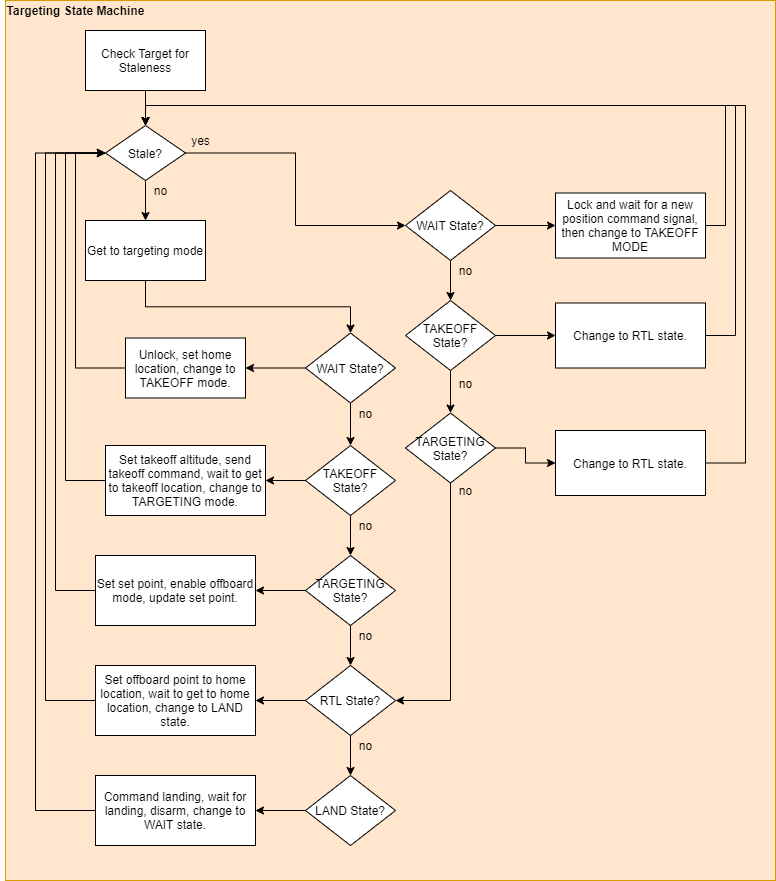

The diagram above was exported from draw.io. Its source (the exported page's mxGraphModel, read from the mxfile embedded in the PNG):
<mxGraphModel dx="2062" dy="1154" grid="1" gridSize="10" guides="1" tooltips="1" connect="1" arrows="1" fold="1" page="1" pageScale="1" pageWidth="850" pageHeight="1100" math="0" shadow="0">
  <root>
    <mxCell id="kULZjDUmPniERrUS8FyI-0" />
    <mxCell id="kULZjDUmPniERrUS8FyI-1" parent="kULZjDUmPniERrUS8FyI-0" />
    <mxCell id="kULZjDUmPniERrUS8FyI-2" value="" style="group" vertex="1" connectable="0" parent="kULZjDUmPniERrUS8FyI-1">
      <mxGeometry x="38" y="30" width="775" height="880" as="geometry" />
    </mxCell>
    <mxCell id="kULZjDUmPniERrUS8FyI-3" value="" style="rounded=0;whiteSpace=wrap;html=1;strokeColor=#d79b00;fillColor=#ffe6cc;" vertex="1" parent="kULZjDUmPniERrUS8FyI-2">
      <mxGeometry x="5" width="770" height="880" as="geometry" />
    </mxCell>
    <mxCell id="kULZjDUmPniERrUS8FyI-4" value="Check Target for Staleness" style="rounded=0;whiteSpace=wrap;html=1;" vertex="1" parent="kULZjDUmPniERrUS8FyI-2">
      <mxGeometry x="85" y="30" width="120" height="60" as="geometry" />
    </mxCell>
    <mxCell id="kULZjDUmPniERrUS8FyI-5" value="Stale?" style="rhombus;whiteSpace=wrap;html=1;" vertex="1" parent="kULZjDUmPniERrUS8FyI-2">
      <mxGeometry x="105" y="125" width="80" height="55" as="geometry" />
    </mxCell>
    <mxCell id="kULZjDUmPniERrUS8FyI-6" style="edgeStyle=orthogonalEdgeStyle;rounded=0;orthogonalLoop=1;jettySize=auto;html=1;exitX=0.5;exitY=1;exitDx=0;exitDy=0;entryX=0.5;entryY=0;entryDx=0;entryDy=0;" edge="1" parent="kULZjDUmPniERrUS8FyI-2" source="kULZjDUmPniERrUS8FyI-4" target="kULZjDUmPniERrUS8FyI-5">
      <mxGeometry relative="1" as="geometry" />
    </mxCell>
    <mxCell id="kULZjDUmPniERrUS8FyI-7" value="no" style="text;html=1;align=center;verticalAlign=middle;resizable=0;points=[];autosize=1;" vertex="1" parent="kULZjDUmPniERrUS8FyI-2">
      <mxGeometry x="145" y="180" width="30" height="20" as="geometry" />
    </mxCell>
    <mxCell id="kULZjDUmPniERrUS8FyI-8" value="yes" style="text;html=1;align=center;verticalAlign=middle;resizable=0;points=[];autosize=1;" vertex="1" parent="kULZjDUmPniERrUS8FyI-2">
      <mxGeometry x="185" y="130" width="30" height="20" as="geometry" />
    </mxCell>
    <mxCell id="kULZjDUmPniERrUS8FyI-9" value="Get to targeting mode" style="rounded=0;whiteSpace=wrap;html=1;" vertex="1" parent="kULZjDUmPniERrUS8FyI-2">
      <mxGeometry x="85" y="220" width="120" height="60" as="geometry" />
    </mxCell>
    <mxCell id="kULZjDUmPniERrUS8FyI-10" style="edgeStyle=orthogonalEdgeStyle;rounded=0;orthogonalLoop=1;jettySize=auto;html=1;exitX=0.5;exitY=1;exitDx=0;exitDy=0;entryX=0.5;entryY=0;entryDx=0;entryDy=0;" edge="1" parent="kULZjDUmPniERrUS8FyI-2" source="kULZjDUmPniERrUS8FyI-5" target="kULZjDUmPniERrUS8FyI-9">
      <mxGeometry relative="1" as="geometry">
        <mxPoint x="310" y="265" as="targetPoint" />
      </mxGeometry>
    </mxCell>
    <mxCell id="kULZjDUmPniERrUS8FyI-11" value="Targeting State Machine" style="text;html=1;align=center;verticalAlign=middle;resizable=0;points=[];autosize=1;fontStyle=1" vertex="1" parent="kULZjDUmPniERrUS8FyI-2">
      <mxGeometry width="150" height="20" as="geometry" />
    </mxCell>
    <mxCell id="kULZjDUmPniERrUS8FyI-12" value="WAIT State?" style="rhombus;whiteSpace=wrap;html=1;" vertex="1" parent="kULZjDUmPniERrUS8FyI-2">
      <mxGeometry x="405" y="190" width="90" height="70" as="geometry" />
    </mxCell>
    <mxCell id="kULZjDUmPniERrUS8FyI-13" style="edgeStyle=orthogonalEdgeStyle;rounded=0;orthogonalLoop=1;jettySize=auto;html=1;exitX=1;exitY=0.5;exitDx=0;exitDy=0;entryX=0;entryY=0.5;entryDx=0;entryDy=0;" edge="1" parent="kULZjDUmPniERrUS8FyI-2" source="kULZjDUmPniERrUS8FyI-5" target="kULZjDUmPniERrUS8FyI-12">
      <mxGeometry relative="1" as="geometry" />
    </mxCell>
    <mxCell id="kULZjDUmPniERrUS8FyI-14" value="TAKEOFF State?" style="rhombus;whiteSpace=wrap;html=1;" vertex="1" parent="kULZjDUmPniERrUS8FyI-2">
      <mxGeometry x="405" y="300" width="90" height="70" as="geometry" />
    </mxCell>
    <mxCell id="kULZjDUmPniERrUS8FyI-15" style="edgeStyle=orthogonalEdgeStyle;rounded=0;orthogonalLoop=1;jettySize=auto;html=1;exitX=0.5;exitY=1;exitDx=0;exitDy=0;entryX=0.5;entryY=0;entryDx=0;entryDy=0;" edge="1" parent="kULZjDUmPniERrUS8FyI-2" source="kULZjDUmPniERrUS8FyI-12" target="kULZjDUmPniERrUS8FyI-14">
      <mxGeometry relative="1" as="geometry" />
    </mxCell>
    <mxCell id="kULZjDUmPniERrUS8FyI-16" value="TARGETING State?" style="rhombus;whiteSpace=wrap;html=1;" vertex="1" parent="kULZjDUmPniERrUS8FyI-2">
      <mxGeometry x="405" y="412.5" width="90" height="70" as="geometry" />
    </mxCell>
    <mxCell id="kULZjDUmPniERrUS8FyI-17" style="edgeStyle=orthogonalEdgeStyle;rounded=0;orthogonalLoop=1;jettySize=auto;html=1;exitX=0.5;exitY=1;exitDx=0;exitDy=0;" edge="1" parent="kULZjDUmPniERrUS8FyI-2" source="kULZjDUmPniERrUS8FyI-14" target="kULZjDUmPniERrUS8FyI-16">
      <mxGeometry relative="1" as="geometry" />
    </mxCell>
    <mxCell id="kULZjDUmPniERrUS8FyI-18" value="WAIT State?" style="rhombus;whiteSpace=wrap;html=1;" vertex="1" parent="kULZjDUmPniERrUS8FyI-2">
      <mxGeometry x="305" y="332.5" width="90" height="70" as="geometry" />
    </mxCell>
    <mxCell id="kULZjDUmPniERrUS8FyI-19" style="edgeStyle=orthogonalEdgeStyle;rounded=0;orthogonalLoop=1;jettySize=auto;html=1;exitX=0.5;exitY=1;exitDx=0;exitDy=0;entryX=0.5;entryY=0;entryDx=0;entryDy=0;" edge="1" parent="kULZjDUmPniERrUS8FyI-2" source="kULZjDUmPniERrUS8FyI-9" target="kULZjDUmPniERrUS8FyI-18">
      <mxGeometry relative="1" as="geometry" />
    </mxCell>
    <mxCell id="kULZjDUmPniERrUS8FyI-20" value="TAKEOFF State?" style="rhombus;whiteSpace=wrap;html=1;" vertex="1" parent="kULZjDUmPniERrUS8FyI-2">
      <mxGeometry x="305" y="445" width="90" height="70" as="geometry" />
    </mxCell>
    <mxCell id="kULZjDUmPniERrUS8FyI-21" style="edgeStyle=orthogonalEdgeStyle;rounded=0;orthogonalLoop=1;jettySize=auto;html=1;exitX=0.5;exitY=1;exitDx=0;exitDy=0;" edge="1" parent="kULZjDUmPniERrUS8FyI-2" source="kULZjDUmPniERrUS8FyI-18" target="kULZjDUmPniERrUS8FyI-20">
      <mxGeometry relative="1" as="geometry" />
    </mxCell>
    <mxCell id="kULZjDUmPniERrUS8FyI-22" value="TARGETING State?" style="rhombus;whiteSpace=wrap;html=1;" vertex="1" parent="kULZjDUmPniERrUS8FyI-2">
      <mxGeometry x="305" y="555" width="90" height="70" as="geometry" />
    </mxCell>
    <mxCell id="kULZjDUmPniERrUS8FyI-23" style="edgeStyle=orthogonalEdgeStyle;rounded=0;orthogonalLoop=1;jettySize=auto;html=1;exitX=0.5;exitY=1;exitDx=0;exitDy=0;entryX=0.5;entryY=0;entryDx=0;entryDy=0;" edge="1" parent="kULZjDUmPniERrUS8FyI-2" source="kULZjDUmPniERrUS8FyI-20" target="kULZjDUmPniERrUS8FyI-22">
      <mxGeometry relative="1" as="geometry" />
    </mxCell>
    <mxCell id="kULZjDUmPniERrUS8FyI-24" value="RTL State?" style="rhombus;whiteSpace=wrap;html=1;" vertex="1" parent="kULZjDUmPniERrUS8FyI-2">
      <mxGeometry x="305" y="665" width="90" height="70" as="geometry" />
    </mxCell>
    <mxCell id="kULZjDUmPniERrUS8FyI-25" style="edgeStyle=orthogonalEdgeStyle;rounded=0;orthogonalLoop=1;jettySize=auto;html=1;exitX=0.5;exitY=1;exitDx=0;exitDy=0;entryX=1;entryY=0.5;entryDx=0;entryDy=0;" edge="1" parent="kULZjDUmPniERrUS8FyI-2" source="kULZjDUmPniERrUS8FyI-16" target="kULZjDUmPniERrUS8FyI-24">
      <mxGeometry relative="1" as="geometry" />
    </mxCell>
    <mxCell id="kULZjDUmPniERrUS8FyI-26" style="edgeStyle=orthogonalEdgeStyle;rounded=0;orthogonalLoop=1;jettySize=auto;html=1;exitX=0.5;exitY=1;exitDx=0;exitDy=0;entryX=0.5;entryY=0;entryDx=0;entryDy=0;" edge="1" parent="kULZjDUmPniERrUS8FyI-2" source="kULZjDUmPniERrUS8FyI-22" target="kULZjDUmPniERrUS8FyI-24">
      <mxGeometry relative="1" as="geometry" />
    </mxCell>
    <mxCell id="kULZjDUmPniERrUS8FyI-27" value="LAND State?" style="rhombus;whiteSpace=wrap;html=1;" vertex="1" parent="kULZjDUmPniERrUS8FyI-2">
      <mxGeometry x="305" y="775" width="90" height="70" as="geometry" />
    </mxCell>
    <mxCell id="kULZjDUmPniERrUS8FyI-28" style="edgeStyle=orthogonalEdgeStyle;rounded=0;orthogonalLoop=1;jettySize=auto;html=1;exitX=0.5;exitY=1;exitDx=0;exitDy=0;" edge="1" parent="kULZjDUmPniERrUS8FyI-2" source="kULZjDUmPniERrUS8FyI-24" target="kULZjDUmPniERrUS8FyI-27">
      <mxGeometry relative="1" as="geometry" />
    </mxCell>
    <mxCell id="kULZjDUmPniERrUS8FyI-29" value="no" style="text;html=1;align=center;verticalAlign=middle;resizable=0;points=[];autosize=1;" vertex="1" parent="kULZjDUmPniERrUS8FyI-2">
      <mxGeometry x="450" y="260" width="30" height="20" as="geometry" />
    </mxCell>
    <mxCell id="kULZjDUmPniERrUS8FyI-30" value="no" style="text;html=1;align=center;verticalAlign=middle;resizable=0;points=[];autosize=1;" vertex="1" parent="kULZjDUmPniERrUS8FyI-2">
      <mxGeometry x="450" y="372.5" width="30" height="20" as="geometry" />
    </mxCell>
    <mxCell id="kULZjDUmPniERrUS8FyI-31" value="no" style="text;html=1;align=center;verticalAlign=middle;resizable=0;points=[];autosize=1;" vertex="1" parent="kULZjDUmPniERrUS8FyI-2">
      <mxGeometry x="450" y="480" width="30" height="20" as="geometry" />
    </mxCell>
    <mxCell id="kULZjDUmPniERrUS8FyI-32" value="no" style="text;html=1;align=center;verticalAlign=middle;resizable=0;points=[];autosize=1;" vertex="1" parent="kULZjDUmPniERrUS8FyI-2">
      <mxGeometry x="350" y="402.5" width="30" height="20" as="geometry" />
    </mxCell>
    <mxCell id="kULZjDUmPniERrUS8FyI-33" value="no" style="text;html=1;align=center;verticalAlign=middle;resizable=0;points=[];autosize=1;" vertex="1" parent="kULZjDUmPniERrUS8FyI-2">
      <mxGeometry x="350" y="515" width="30" height="20" as="geometry" />
    </mxCell>
    <mxCell id="kULZjDUmPniERrUS8FyI-34" value="no" style="text;html=1;align=center;verticalAlign=middle;resizable=0;points=[];autosize=1;" vertex="1" parent="kULZjDUmPniERrUS8FyI-2">
      <mxGeometry x="350" y="625" width="30" height="20" as="geometry" />
    </mxCell>
    <mxCell id="kULZjDUmPniERrUS8FyI-35" value="no" style="text;html=1;align=center;verticalAlign=middle;resizable=0;points=[];autosize=1;" vertex="1" parent="kULZjDUmPniERrUS8FyI-2">
      <mxGeometry x="350" y="735" width="30" height="20" as="geometry" />
    </mxCell>
    <mxCell id="kULZjDUmPniERrUS8FyI-36" style="edgeStyle=orthogonalEdgeStyle;rounded=0;orthogonalLoop=1;jettySize=auto;html=1;exitX=0;exitY=0.5;exitDx=0;exitDy=0;entryX=0;entryY=0.5;entryDx=0;entryDy=0;" edge="1" parent="kULZjDUmPniERrUS8FyI-2" source="kULZjDUmPniERrUS8FyI-37" target="kULZjDUmPniERrUS8FyI-5">
      <mxGeometry relative="1" as="geometry">
        <Array as="points">
          <mxPoint x="75" y="368" />
          <mxPoint x="75" y="153" />
        </Array>
      </mxGeometry>
    </mxCell>
    <mxCell id="kULZjDUmPniERrUS8FyI-37" value="Unlock, set home location, change to TAKEOFF mode." style="rounded=0;whiteSpace=wrap;html=1;" vertex="1" parent="kULZjDUmPniERrUS8FyI-2">
      <mxGeometry x="125" y="337.5" width="120" height="60" as="geometry" />
    </mxCell>
    <mxCell id="kULZjDUmPniERrUS8FyI-38" style="edgeStyle=orthogonalEdgeStyle;rounded=0;orthogonalLoop=1;jettySize=auto;html=1;exitX=0;exitY=0.5;exitDx=0;exitDy=0;entryX=1;entryY=0.5;entryDx=0;entryDy=0;" edge="1" parent="kULZjDUmPniERrUS8FyI-2" source="kULZjDUmPniERrUS8FyI-18" target="kULZjDUmPniERrUS8FyI-37">
      <mxGeometry relative="1" as="geometry" />
    </mxCell>
    <mxCell id="kULZjDUmPniERrUS8FyI-39" style="edgeStyle=orthogonalEdgeStyle;rounded=0;orthogonalLoop=1;jettySize=auto;html=1;exitX=0;exitY=0.5;exitDx=0;exitDy=0;entryX=0;entryY=0.5;entryDx=0;entryDy=0;" edge="1" parent="kULZjDUmPniERrUS8FyI-2" source="kULZjDUmPniERrUS8FyI-40" target="kULZjDUmPniERrUS8FyI-5">
      <mxGeometry relative="1" as="geometry">
        <Array as="points">
          <mxPoint x="65" y="480" />
          <mxPoint x="65" y="153" />
        </Array>
      </mxGeometry>
    </mxCell>
    <mxCell id="kULZjDUmPniERrUS8FyI-40" value="Set takeoff altitude, send takeoff command, wait to get to takeoff location, change to TARGETING mode." style="rounded=0;whiteSpace=wrap;html=1;" vertex="1" parent="kULZjDUmPniERrUS8FyI-2">
      <mxGeometry x="105" y="445" width="160" height="70" as="geometry" />
    </mxCell>
    <mxCell id="kULZjDUmPniERrUS8FyI-41" style="edgeStyle=orthogonalEdgeStyle;rounded=0;orthogonalLoop=1;jettySize=auto;html=1;exitX=0;exitY=0.5;exitDx=0;exitDy=0;entryX=1;entryY=0.5;entryDx=0;entryDy=0;" edge="1" parent="kULZjDUmPniERrUS8FyI-2" source="kULZjDUmPniERrUS8FyI-20" target="kULZjDUmPniERrUS8FyI-40">
      <mxGeometry relative="1" as="geometry" />
    </mxCell>
    <mxCell id="kULZjDUmPniERrUS8FyI-42" style="edgeStyle=orthogonalEdgeStyle;rounded=0;orthogonalLoop=1;jettySize=auto;html=1;exitX=0;exitY=0.5;exitDx=0;exitDy=0;entryX=0;entryY=0.5;entryDx=0;entryDy=0;" edge="1" parent="kULZjDUmPniERrUS8FyI-2" source="kULZjDUmPniERrUS8FyI-43" target="kULZjDUmPniERrUS8FyI-5">
      <mxGeometry relative="1" as="geometry">
        <Array as="points">
          <mxPoint x="55" y="590" />
          <mxPoint x="55" y="153" />
        </Array>
      </mxGeometry>
    </mxCell>
    <mxCell id="kULZjDUmPniERrUS8FyI-43" value="Set set point, enable offboard mode, update set point." style="rounded=0;whiteSpace=wrap;html=1;" vertex="1" parent="kULZjDUmPniERrUS8FyI-2">
      <mxGeometry x="95" y="555" width="160" height="70" as="geometry" />
    </mxCell>
    <mxCell id="kULZjDUmPniERrUS8FyI-44" style="edgeStyle=orthogonalEdgeStyle;rounded=0;orthogonalLoop=1;jettySize=auto;html=1;exitX=0;exitY=0.5;exitDx=0;exitDy=0;entryX=1;entryY=0.5;entryDx=0;entryDy=0;" edge="1" parent="kULZjDUmPniERrUS8FyI-2" source="kULZjDUmPniERrUS8FyI-22" target="kULZjDUmPniERrUS8FyI-43">
      <mxGeometry relative="1" as="geometry" />
    </mxCell>
    <mxCell id="kULZjDUmPniERrUS8FyI-45" style="edgeStyle=orthogonalEdgeStyle;rounded=0;orthogonalLoop=1;jettySize=auto;html=1;exitX=0;exitY=0.5;exitDx=0;exitDy=0;entryX=0;entryY=0.5;entryDx=0;entryDy=0;" edge="1" parent="kULZjDUmPniERrUS8FyI-2" source="kULZjDUmPniERrUS8FyI-46" target="kULZjDUmPniERrUS8FyI-5">
      <mxGeometry relative="1" as="geometry">
        <Array as="points">
          <mxPoint x="45" y="700" />
          <mxPoint x="45" y="153" />
        </Array>
      </mxGeometry>
    </mxCell>
    <mxCell id="kULZjDUmPniERrUS8FyI-46" value="Set offboard point to home location, wait to get to home location, change to LAND state." style="rounded=0;whiteSpace=wrap;html=1;" vertex="1" parent="kULZjDUmPniERrUS8FyI-2">
      <mxGeometry x="95" y="665" width="160" height="70" as="geometry" />
    </mxCell>
    <mxCell id="kULZjDUmPniERrUS8FyI-47" style="edgeStyle=orthogonalEdgeStyle;rounded=0;orthogonalLoop=1;jettySize=auto;html=1;exitX=0;exitY=0.5;exitDx=0;exitDy=0;entryX=1;entryY=0.5;entryDx=0;entryDy=0;" edge="1" parent="kULZjDUmPniERrUS8FyI-2" source="kULZjDUmPniERrUS8FyI-24" target="kULZjDUmPniERrUS8FyI-46">
      <mxGeometry relative="1" as="geometry" />
    </mxCell>
    <mxCell id="kULZjDUmPniERrUS8FyI-48" style="edgeStyle=orthogonalEdgeStyle;rounded=0;orthogonalLoop=1;jettySize=auto;html=1;exitX=0;exitY=0.5;exitDx=0;exitDy=0;entryX=0;entryY=0.5;entryDx=0;entryDy=0;" edge="1" parent="kULZjDUmPniERrUS8FyI-2" source="kULZjDUmPniERrUS8FyI-49" target="kULZjDUmPniERrUS8FyI-5">
      <mxGeometry relative="1" as="geometry">
        <Array as="points">
          <mxPoint x="35" y="810" />
          <mxPoint x="35" y="153" />
        </Array>
      </mxGeometry>
    </mxCell>
    <mxCell id="kULZjDUmPniERrUS8FyI-49" value="Command landing, wait for landing, disarm, change to WAIT state." style="rounded=0;whiteSpace=wrap;html=1;" vertex="1" parent="kULZjDUmPniERrUS8FyI-2">
      <mxGeometry x="95" y="775" width="160" height="70" as="geometry" />
    </mxCell>
    <mxCell id="kULZjDUmPniERrUS8FyI-50" style="edgeStyle=orthogonalEdgeStyle;rounded=0;orthogonalLoop=1;jettySize=auto;html=1;exitX=0;exitY=0.5;exitDx=0;exitDy=0;entryX=1;entryY=0.5;entryDx=0;entryDy=0;" edge="1" parent="kULZjDUmPniERrUS8FyI-2" source="kULZjDUmPniERrUS8FyI-27" target="kULZjDUmPniERrUS8FyI-49">
      <mxGeometry relative="1" as="geometry" />
    </mxCell>
    <mxCell id="kULZjDUmPniERrUS8FyI-51" style="edgeStyle=orthogonalEdgeStyle;rounded=0;orthogonalLoop=1;jettySize=auto;html=1;exitX=1;exitY=0.5;exitDx=0;exitDy=0;entryX=0.5;entryY=0;entryDx=0;entryDy=0;" edge="1" parent="kULZjDUmPniERrUS8FyI-2" source="kULZjDUmPniERrUS8FyI-52" target="kULZjDUmPniERrUS8FyI-5">
      <mxGeometry relative="1" as="geometry" />
    </mxCell>
    <mxCell id="kULZjDUmPniERrUS8FyI-52" value="Lock and wait for a new position command signal, then change to TAKEOFF MODE" style="rounded=0;whiteSpace=wrap;html=1;" vertex="1" parent="kULZjDUmPniERrUS8FyI-2">
      <mxGeometry x="555" y="192.5" width="150" height="65" as="geometry" />
    </mxCell>
    <mxCell id="kULZjDUmPniERrUS8FyI-53" style="edgeStyle=orthogonalEdgeStyle;rounded=0;orthogonalLoop=1;jettySize=auto;html=1;exitX=1;exitY=0.5;exitDx=0;exitDy=0;entryX=0;entryY=0.5;entryDx=0;entryDy=0;" edge="1" parent="kULZjDUmPniERrUS8FyI-2" source="kULZjDUmPniERrUS8FyI-12" target="kULZjDUmPniERrUS8FyI-52">
      <mxGeometry relative="1" as="geometry" />
    </mxCell>
    <mxCell id="kULZjDUmPniERrUS8FyI-54" style="edgeStyle=orthogonalEdgeStyle;rounded=0;orthogonalLoop=1;jettySize=auto;html=1;exitX=1;exitY=0.5;exitDx=0;exitDy=0;entryX=0.5;entryY=0;entryDx=0;entryDy=0;" edge="1" parent="kULZjDUmPniERrUS8FyI-2" source="kULZjDUmPniERrUS8FyI-55" target="kULZjDUmPniERrUS8FyI-5">
      <mxGeometry relative="1" as="geometry">
        <Array as="points">
          <mxPoint x="735" y="335" />
          <mxPoint x="735" y="105" />
          <mxPoint x="145" y="105" />
        </Array>
      </mxGeometry>
    </mxCell>
    <mxCell id="kULZjDUmPniERrUS8FyI-55" value="Change to RTL state." style="rounded=0;whiteSpace=wrap;html=1;" vertex="1" parent="kULZjDUmPniERrUS8FyI-2">
      <mxGeometry x="555" y="302.5" width="150" height="65" as="geometry" />
    </mxCell>
    <mxCell id="kULZjDUmPniERrUS8FyI-56" style="edgeStyle=orthogonalEdgeStyle;rounded=0;orthogonalLoop=1;jettySize=auto;html=1;exitX=1;exitY=0.5;exitDx=0;exitDy=0;entryX=0;entryY=0.5;entryDx=0;entryDy=0;" edge="1" parent="kULZjDUmPniERrUS8FyI-2" source="kULZjDUmPniERrUS8FyI-14" target="kULZjDUmPniERrUS8FyI-55">
      <mxGeometry relative="1" as="geometry" />
    </mxCell>
    <mxCell id="kULZjDUmPniERrUS8FyI-57" style="edgeStyle=orthogonalEdgeStyle;rounded=0;orthogonalLoop=1;jettySize=auto;html=1;exitX=1;exitY=0.5;exitDx=0;exitDy=0;entryX=0.5;entryY=0;entryDx=0;entryDy=0;" edge="1" parent="kULZjDUmPniERrUS8FyI-2" source="kULZjDUmPniERrUS8FyI-58" target="kULZjDUmPniERrUS8FyI-5">
      <mxGeometry relative="1" as="geometry">
        <Array as="points">
          <mxPoint x="745" y="463" />
          <mxPoint x="745" y="105" />
          <mxPoint x="145" y="105" />
        </Array>
      </mxGeometry>
    </mxCell>
    <mxCell id="kULZjDUmPniERrUS8FyI-58" value="Change to RTL state." style="rounded=0;whiteSpace=wrap;html=1;" vertex="1" parent="kULZjDUmPniERrUS8FyI-2">
      <mxGeometry x="555" y="430" width="150" height="65" as="geometry" />
    </mxCell>
    <mxCell id="kULZjDUmPniERrUS8FyI-59" style="edgeStyle=orthogonalEdgeStyle;rounded=0;orthogonalLoop=1;jettySize=auto;html=1;exitX=1;exitY=0.5;exitDx=0;exitDy=0;entryX=0;entryY=0.5;entryDx=0;entryDy=0;" edge="1" parent="kULZjDUmPniERrUS8FyI-2" source="kULZjDUmPniERrUS8FyI-16" target="kULZjDUmPniERrUS8FyI-58">
      <mxGeometry relative="1" as="geometry" />
    </mxCell>
  </root>
</mxGraphModel>